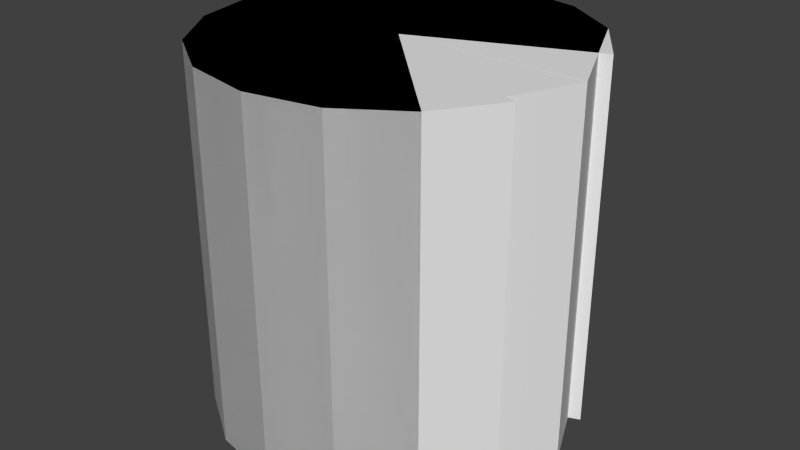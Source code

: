 # Source: Pacman.blend  (saved by Blender 2.63.0; exported with 4.5.12 LTS)
import bpy
from mathutils import Matrix  # noqa: F401  (used for matrix-valued properties, if any)

bpy.ops.wm.read_factory_settings(use_empty=True)
scene = bpy.context.scene
scene.name = 'Scene'

# ---- collections
col_collection_1 = bpy.data.collections.new('Collection 1'); scene.collection.children.link(col_collection_1)

# ---- world
world_world = bpy.data.worlds.new('World'); scene.world = world_world
world_world.color = (0.05088, 0.05088, 0.05088)
world_world.use_sun_shadow = False
world_world.sun_shadow_jitter_overblur = 0.0
world_world.cycles.sampling_method = 'MANUAL'
world_world.cycles.sample_map_resolution = 256

# ---- meshes
me_cylinder_001 = bpy.data.meshes.new('Cylinder.001')
me_cylinder_001.from_pydata([(0.0, 0.5, -0.5), (0.1913, 0.4619, -0.5), (0.3536, 0.3536, -0.5), (0.4619, 0.1913, -0.5), (0.4619, -0.1913, -0.5), (0.3536, -0.3536, -0.5), (0.1913, -0.4619, -0.5), (7.55e-08, -0.5, -0.5), (-0.1913, -0.4619, -0.5), (-0.3536, -0.3536, -0.5), (-0.4619, -0.1913, -0.5), (-0.5, 5.962e-09, -0.5), (-0.4619, 0.1913, -0.5), (-0.3536, 0.3536, -0.5), (-0.1913, 0.4619, -0.5), (3.258e-07, 0.5, 0.5), (0.1913, 0.4619, 0.5), (0.3536, 0.3536, 0.5), (0.4619, 0.1913, 0.5), (0.4619, -0.1913, 0.5), (0.3536, -0.3536, 0.5), (0.1913, -0.4619, 0.5), (-9.656e-07, -0.5, 0.5), (-0.1913, -0.4619, 0.5), (-0.3536, -0.3536, 0.5), (-0.4619, -0.1913, 0.5), (-0.5, 1.285e-06, 0.5), (-0.4619, 0.1913, 0.5), (-0.3536, 0.3536, 0.5), (-0.1913, 0.4619, 0.5), (0.0, 0.0, -0.5), (0.0, 0.0, 0.5)], [], [(30, 0, 1), (31, 16, 15), (30, 1, 2), (31, 17, 16), (30, 2, 3), (31, 18, 17), (30, 4, 5), (31, 20, 19), (30, 5, 6), (31, 21, 20), (30, 6, 7), (31, 22, 21), (30, 7, 8), (31, 23, 22), (30, 8, 9), (31, 24, 23), (30, 9, 10), (31, 25, 24), (30, 10, 11), (31, 26, 25), (30, 11, 12), (31, 27, 26), (30, 12, 13), (31, 28, 27), (30, 13, 14), (31, 29, 28), (14, 0, 30), (31, 15, 29), (0, 15, 16, 1), (1, 16, 17, 2), (2, 17, 18, 3), (4, 19, 20, 5), (5, 20, 21, 6), (6, 21, 22, 7), (7, 22, 23, 8), (8, 23, 24, 9), (9, 24, 25, 10), (10, 25, 26, 11), (11, 26, 27, 12), (12, 27, 28, 13), (13, 28, 29, 14), (15, 0, 14, 29), (4, 30, 31, 19), (3, 18, 31, 30)])
_uv = me_cylinder_001.uv_layers.new(name='UVMap')
_uv.uv.foreach_set('vector', [0.509, 0.1697, 0.4129, 0.02583, 0.4752, 0.0, 0.1697, 0.1697, 0.3135, 0.2657, 0.2657, 0.3135, 0.509, 0.1697, 0.4752, 0.0, 0.5427, 2.062e-08, 0.1697, 0.1697, 0.3393, 0.2034, 0.3135, 0.2657, 0.509, 0.1697, 0.5427, 2.062e-08, 0.6051, 0.02583, 0.1697, 0.1697, 0.3393, 0.1359, 0.3393, 0.2034, 0.509, 0.1697, 0.6786, 0.1359, 0.6786, 0.2034, 0.1697, 0.1697, 0.2034, 0.0, 0.2657, 0.02583, 0.509, 0.1697, 0.6786, 0.2034, 0.6528, 0.2657, 0.1697, 0.1697, 0.1359, 1.031e-07, 0.2034, 0.0, 0.509, 0.1697, 0.6528, 0.2657, 0.6051, 0.3135, 0.1697, 0.1697, 0.07355, 0.02583, 0.1359, 1.031e-07, 0.509, 0.1697, 0.6051, 0.3135, 0.5427, 0.3393, 0.1697, 0.1697, 0.02583, 0.07355, 0.07355, 0.02583, 0.509, 0.1697, 0.5427, 0.3393, 0.4752, 0.3393, 0.1697, 0.1697, 0.0, 0.1359, 0.02583, 0.07355, 0.509, 0.1697, 0.4752, 0.3393, 0.4129, 0.3135, 0.1697, 0.1697, 1.547e-07, 0.2034, 0.0, 0.1359, 0.509, 0.1697, 0.4129, 0.3135, 0.3651, 0.2657, 0.1697, 0.1697, 0.02583, 0.2658, 1.547e-07, 0.2034, 0.509, 0.1697, 0.3651, 0.2657, 0.3393, 0.2034, 0.1697, 0.1697, 0.07355, 0.3135, 0.02583, 0.2658, 0.509, 0.1697, 0.3393, 0.2034, 0.3393, 0.1359, 0.1697, 0.1697, 0.1359, 0.3393, 0.07355, 0.3135, 0.509, 0.1697, 0.3393, 0.1359, 0.3651, 0.07355, 0.1697, 0.1697, 0.2034, 0.3393, 0.1359, 0.3393, 0.3651, 0.07355, 0.4129, 0.02583, 0.509, 0.1697, 0.1697, 0.1697, 0.2657, 0.3135, 0.2034, 0.3393, 0.3876, 0.6606, 0.3867, 0.3635, 0.4436, 0.3633, 0.4445, 0.6605, 0.4445, 0.6605, 0.4436, 0.3633, 0.5004, 0.3631, 0.5014, 0.6603, 0.5014, 0.6603, 0.5004, 0.3631, 0.5486, 0.363, 0.5496, 0.6601, 0.4005, 0.6876, 0.4014, 0.9847, 0.3446, 0.9849, 0.3437, 0.6877, 0.3437, 0.6877, 0.3446, 0.9849, 0.2877, 0.9851, 0.2868, 0.6879, 0.5505, 0.6608, 0.5496, 0.3636, 0.6031, 0.3634, 0.604, 0.6606, 0.604, 0.6606, 0.6031, 0.3634, 0.6611, 0.3633, 0.662, 0.6604, 0.662, 0.6604, 0.6611, 0.3633, 0.7146, 0.3631, 0.7156, 0.6603, 0.7156, 0.6603, 0.7146, 0.3631, 0.7556, 0.363, 0.7566, 0.6601, 0.2532, 0.363, 0.2541, 0.6601, 0.2005, 0.6603, 0.1996, 0.3631, 0.1996, 0.3631, 0.2005, 0.6603, 0.1425, 0.6605, 0.1416, 0.3633, 0.1416, 0.3633, 0.1425, 0.6605, 0.08899, 0.6606, 0.08808, 0.3635, 0.08808, 0.3635, 0.08899, 0.6606, 0.048, 0.6608, 0.04709, 0.3636, 0.3867, 0.3635, 0.3876, 0.6606, 0.3394, 0.6608, 0.3385, 0.3636, 0.906, 0.6601, 0.7575, 0.6606, 0.7566, 0.3634, 0.9051, 0.363, 0.7255, 0.6875, 0.7264, 0.9847, 0.5891, 0.9851, 0.5882, 0.6879])
_ca = me_cylinder_001.color_attributes.new('Col', 'BYTE_COLOR', 'CORNER')
_ca.data.foreach_set('color', [1.0, 1.0, 1.0, 1.0, 1.0, 1.0, 1.0, 1.0, 1.0, 1.0, 1.0, 1.0, 1.0, 1.0, 1.0, 1.0, 1.0, 1.0, 1.0, 1.0, 1.0, 1.0, 1.0, 1.0, 1.0, 1.0, 1.0, 1.0, 1.0, 1.0, 1.0, 1.0, 1.0, 1.0, 1.0, 1.0, 1.0, 1.0, 1.0, 1.0, 1.0, 1.0, 1.0, 1.0, 1.0, 1.0, 1.0, 1.0, 1.0, 1.0, 1.0, 1.0, 1.0, 1.0, 1.0, 1.0, 1.0, 1.0, 1.0, 1.0, 1.0, 1.0, 1.0, 1.0, 1.0, 1.0, 1.0, 1.0, 1.0, 1.0, 1.0, 1.0, 1.0, 1.0, 1.0, 1.0, 1.0, 1.0, 1.0, 1.0, 1.0, 1.0, 1.0, 1.0, 1.0, 1.0, 1.0, 1.0, 1.0, 1.0, 1.0, 1.0, 1.0, 1.0, 1.0, 1.0, 1.0, 1.0, 1.0, 1.0, 1.0, 1.0, 1.0, 1.0, 1.0, 1.0, 1.0, 1.0, 1.0, 1.0, 1.0, 1.0, 1.0, 1.0, 1.0, 1.0, 1.0, 1.0, 1.0, 1.0, 1.0, 1.0, 1.0, 1.0, 1.0, 1.0, 1.0, 1.0, 1.0, 1.0, 1.0, 1.0, 1.0, 1.0, 1.0, 1.0, 1.0, 1.0, 1.0, 1.0, 1.0, 1.0, 1.0, 1.0, 1.0, 1.0, 1.0, 1.0, 1.0, 1.0, 1.0, 1.0, 1.0, 1.0, 1.0, 1.0, 1.0, 1.0, 1.0, 1.0, 1.0, 1.0, 1.0, 1.0, 1.0, 1.0, 1.0, 1.0, 1.0, 1.0, 1.0, 1.0, 1.0, 1.0, 1.0, 1.0, 1.0, 1.0, 1.0, 1.0, 1.0, 1.0, 1.0, 1.0, 1.0, 1.0, 1.0, 1.0, 1.0, 1.0, 1.0, 1.0, 1.0, 1.0, 1.0, 1.0, 1.0, 1.0, 1.0, 1.0, 1.0, 1.0, 1.0, 1.0, 1.0, 1.0, 1.0, 1.0, 1.0, 1.0, 1.0, 1.0, 1.0, 1.0, 1.0, 1.0, 1.0, 1.0, 1.0, 1.0, 1.0, 1.0, 1.0, 1.0, 1.0, 1.0, 1.0, 1.0, 1.0, 1.0, 1.0, 1.0, 1.0, 1.0, 1.0, 1.0, 1.0, 1.0, 1.0, 1.0, 1.0, 1.0, 1.0, 1.0, 1.0, 1.0, 1.0, 1.0, 1.0, 1.0, 1.0, 1.0, 1.0, 1.0, 1.0, 1.0, 1.0, 1.0, 1.0, 1.0, 1.0, 1.0, 1.0, 1.0, 1.0, 1.0, 1.0, 1.0, 1.0, 1.0, 1.0, 1.0, 1.0, 1.0, 1.0, 1.0, 1.0, 1.0, 1.0, 1.0, 1.0, 1.0, 1.0, 1.0, 1.0, 1.0, 1.0, 1.0, 1.0, 1.0, 1.0, 1.0, 1.0, 1.0, 1.0, 1.0, 1.0, 1.0, 1.0, 1.0, 1.0, 1.0, 1.0, 1.0, 1.0, 1.0, 1.0, 1.0, 1.0, 1.0, 1.0, 1.0, 1.0, 1.0, 1.0, 1.0, 1.0, 1.0, 1.0, 1.0, 1.0, 1.0, 1.0, 1.0, 1.0, 1.0, 1.0, 1.0, 1.0, 1.0, 1.0, 1.0, 1.0, 1.0, 1.0, 1.0, 1.0, 1.0, 1.0, 1.0, 1.0, 1.0, 1.0, 1.0, 1.0, 1.0, 1.0, 1.0, 1.0, 1.0, 1.0, 1.0, 1.0, 1.0, 1.0, 1.0, 1.0, 1.0, 1.0, 1.0, 1.0, 1.0, 1.0, 1.0, 1.0, 1.0, 1.0, 1.0, 1.0, 1.0, 1.0, 1.0, 1.0, 1.0, 1.0, 1.0, 1.0, 1.0, 1.0, 1.0, 1.0, 1.0, 1.0, 1.0, 1.0, 1.0, 1.0, 1.0, 1.0, 1.0, 1.0, 1.0, 1.0, 1.0, 1.0, 1.0, 1.0, 1.0, 1.0, 1.0, 1.0, 1.0, 1.0, 1.0, 1.0, 1.0, 1.0, 1.0, 1.0, 1.0, 1.0, 1.0, 1.0, 1.0, 1.0, 1.0, 1.0, 1.0, 1.0, 1.0, 1.0, 1.0, 1.0, 1.0, 1.0, 1.0, 1.0, 1.0, 1.0, 1.0, 1.0, 1.0, 1.0, 1.0, 1.0, 1.0, 1.0, 1.0, 1.0, 1.0, 1.0, 1.0, 1.0, 1.0, 1.0, 1.0, 1.0, 1.0, 1.0, 1.0, 1.0, 1.0, 1.0, 1.0, 1.0, 1.0, 1.0, 1.0, 1.0, 1.0, 1.0, 1.0, 1.0, 1.0, 1.0, 1.0, 1.0, 1.0, 1.0, 1.0, 1.0, 1.0, 1.0, 1.0, 1.0, 1.0, 1.0, 1.0, 1.0, 1.0, 1.0, 1.0, 1.0, 1.0, 1.0, 1.0, 1.0, 1.0, 1.0, 1.0, 1.0, 1.0, 1.0, 1.0, 1.0, 1.0, 1.0, 1.0, 1.0, 1.0, 1.0, 1.0, 1.0, 1.0, 1.0, 1.0, 1.0, 1.0, 1.0, 1.0, 1.0, 1.0, 1.0, 1.0, 1.0, 1.0, 1.0, 1.0, 1.0, 1.0, 1.0, 1.0, 1.0, 1.0, 1.0, 1.0, 1.0, 1.0, 1.0, 1.0, 1.0, 1.0, 1.0, 1.0, 1.0, 1.0, 1.0, 1.0, 1.0, 1.0, 1.0, 1.0, 1.0, 1.0, 1.0, 1.0, 1.0, 1.0, 1.0, 1.0, 1.0, 1.0, 1.0, 1.0, 1.0, 1.0, 1.0, 1.0, 1.0, 1.0, 1.0, 1.0, 1.0, 1.0, 1.0, 1.0, 1.0, 1.0, 1.0, 1.0, 1.0, 1.0, 1.0, 1.0, 1.0, 1.0, 1.0, 1.0, 1.0, 1.0, 1.0, 1.0, 1.0, 1.0, 1.0, 1.0, 1.0, 1.0, 1.0, 1.0, 1.0, 1.0])
me_cylinder_001.use_remesh_preserve_volume = False
me_cylinder_001.use_remesh_preserve_attributes = False
me_cylinder_001.use_mirror_vertex_groups = False
me_cylinder_001.update()
me_cylinder = bpy.data.meshes.new('Cylinder')
me_cylinder.from_pydata([(0.0, 0.5, -0.5), (0.1913, 0.4619, -0.5), (0.3536, 0.3536, -0.5), (0.5093, 0.003204, -0.5), (0.5093, -0.002578, -0.5001), (0.3536, -0.3536, -0.5), (0.1913, -0.4619, -0.5), (7.55e-08, -0.5, -0.5), (-0.1913, -0.4619, -0.5), (-0.3536, -0.3536, -0.5), (-0.4619, -0.1913, -0.5), (-0.5, 5.962e-09, -0.5), (-0.4619, 0.1913, -0.5), (-0.3536, 0.3536, -0.5), (-0.1913, 0.4619, -0.5), (3.258e-07, 0.5, 0.5), (0.1913, 0.4619, 0.5), (0.3536, 0.3536, 0.5), (0.5093, 0.003203, 0.5), (0.5093, -0.002579, 0.4999), (0.3536, -0.3536, 0.5), (0.1913, -0.4619, 0.5), (-9.656e-07, -0.5, 0.5), (-0.1913, -0.4619, 0.5), (-0.3536, -0.3536, 0.5), (-0.4619, -0.1913, 0.5), (-0.5, 1.285e-06, 0.5), (-0.4619, 0.1913, 0.5), (-0.3536, 0.3536, 0.5), (-0.1913, 0.4619, 0.5), (0.0, 0.0, -0.5), (0.0, 0.0, 0.5)], [], [(30, 0, 1), (31, 16, 15), (30, 1, 2), (31, 17, 16), (30, 2, 3), (31, 18, 17), (30, 4, 5), (31, 20, 19), (30, 5, 6), (31, 21, 20), (30, 6, 7), (31, 22, 21), (30, 7, 8), (31, 23, 22), (30, 8, 9), (31, 24, 23), (30, 9, 10), (31, 25, 24), (30, 10, 11), (31, 26, 25), (30, 11, 12), (31, 27, 26), (30, 12, 13), (31, 28, 27), (30, 13, 14), (31, 29, 28), (14, 0, 30), (31, 15, 29), (0, 15, 16, 1), (1, 16, 17, 2), (2, 17, 18, 3), (4, 19, 20, 5), (5, 20, 21, 6), (6, 21, 22, 7), (7, 22, 23, 8), (8, 23, 24, 9), (9, 24, 25, 10), (10, 25, 26, 11), (11, 26, 27, 12), (12, 27, 28, 13), (13, 28, 29, 14), (15, 0, 14, 29), (4, 30, 31, 19), (3, 18, 31, 30)])
_uv = me_cylinder.uv_layers.new(name='UVMap')
_uv.uv.foreach_set('vector', [0.509, 0.1697, 0.4129, 0.02583, 0.4752, 0.0, 0.1697, 0.1697, 0.3135, 0.2657, 0.2657, 0.3135, 0.509, 0.1697, 0.4752, 0.0, 0.5427, 2.062e-08, 0.1697, 0.1697, 0.3393, 0.2034, 0.3135, 0.2657, 0.509, 0.1697, 0.5427, 2.062e-08, 0.6051, 0.02583, 0.1697, 0.1697, 0.3393, 0.1359, 0.3393, 0.2034, 0.509, 0.1697, 0.6786, 0.1359, 0.6786, 0.2034, 0.1697, 0.1697, 0.2034, 0.0, 0.2657, 0.02583, 0.509, 0.1697, 0.6786, 0.2034, 0.6528, 0.2657, 0.1697, 0.1697, 0.1359, 1.031e-07, 0.2034, 0.0, 0.509, 0.1697, 0.6528, 0.2657, 0.6051, 0.3135, 0.1697, 0.1697, 0.07355, 0.02583, 0.1359, 1.031e-07, 0.509, 0.1697, 0.6051, 0.3135, 0.5427, 0.3393, 0.1697, 0.1697, 0.02583, 0.07355, 0.07355, 0.02583, 0.509, 0.1697, 0.5427, 0.3393, 0.4752, 0.3393, 0.1697, 0.1697, 0.0, 0.1359, 0.02583, 0.07355, 0.509, 0.1697, 0.4752, 0.3393, 0.4129, 0.3135, 0.1697, 0.1697, 1.547e-07, 0.2034, 0.0, 0.1359, 0.509, 0.1697, 0.4129, 0.3135, 0.3651, 0.2657, 0.1697, 0.1697, 0.02583, 0.2658, 1.547e-07, 0.2034, 0.509, 0.1697, 0.3651, 0.2657, 0.3393, 0.2034, 0.1697, 0.1697, 0.07355, 0.3135, 0.02583, 0.2658, 0.509, 0.1697, 0.3393, 0.2034, 0.3393, 0.1359, 0.1697, 0.1697, 0.1359, 0.3393, 0.07355, 0.3135, 0.509, 0.1697, 0.3393, 0.1359, 0.3651, 0.07355, 0.1697, 0.1697, 0.2034, 0.3393, 0.1359, 0.3393, 0.3651, 0.07355, 0.4129, 0.02583, 0.509, 0.1697, 0.1697, 0.1697, 0.2657, 0.3135, 0.2034, 0.3393, 0.3876, 0.6606, 0.3867, 0.3635, 0.4436, 0.3633, 0.4445, 0.6605, 0.4445, 0.6605, 0.4436, 0.3633, 0.5004, 0.3631, 0.5014, 0.6603, 0.5014, 0.6603, 0.5004, 0.3631, 0.5486, 0.363, 0.5496, 0.6601, 0.4005, 0.6876, 0.4014, 0.9847, 0.3446, 0.9849, 0.3437, 0.6877, 0.3437, 0.6877, 0.3446, 0.9849, 0.2877, 0.9851, 0.2868, 0.6879, 0.5505, 0.6608, 0.5496, 0.3636, 0.6031, 0.3634, 0.604, 0.6606, 0.604, 0.6606, 0.6031, 0.3634, 0.6611, 0.3633, 0.662, 0.6604, 0.662, 0.6604, 0.6611, 0.3633, 0.7146, 0.3631, 0.7156, 0.6603, 0.7156, 0.6603, 0.7146, 0.3631, 0.7556, 0.363, 0.7566, 0.6601, 0.2532, 0.363, 0.2541, 0.6601, 0.2005, 0.6603, 0.1996, 0.3631, 0.1996, 0.3631, 0.2005, 0.6603, 0.1425, 0.6605, 0.1416, 0.3633, 0.1416, 0.3633, 0.1425, 0.6605, 0.08899, 0.6606, 0.08808, 0.3635, 0.08808, 0.3635, 0.08899, 0.6606, 0.048, 0.6608, 0.04709, 0.3636, 0.3867, 0.3635, 0.3876, 0.6606, 0.3394, 0.6608, 0.3385, 0.3636, 0.906, 0.6601, 0.7575, 0.6606, 0.7566, 0.3634, 0.9051, 0.363, 0.7255, 0.6875, 0.7264, 0.9847, 0.5891, 0.9851, 0.5882, 0.6879])
_ca = me_cylinder.color_attributes.new('Col', 'BYTE_COLOR', 'CORNER')
_ca.data.foreach_set('color', [1.0, 1.0, 1.0, 1.0, 1.0, 1.0, 1.0, 1.0, 1.0, 1.0, 1.0, 1.0, 1.0, 1.0, 1.0, 1.0, 1.0, 1.0, 1.0, 1.0, 1.0, 1.0, 1.0, 1.0, 1.0, 1.0, 1.0, 1.0, 1.0, 1.0, 1.0, 1.0, 1.0, 1.0, 1.0, 1.0, 1.0, 1.0, 1.0, 1.0, 1.0, 1.0, 1.0, 1.0, 1.0, 1.0, 1.0, 1.0, 1.0, 1.0, 1.0, 1.0, 1.0, 1.0, 1.0, 1.0, 1.0, 1.0, 1.0, 1.0, 1.0, 1.0, 1.0, 1.0, 1.0, 1.0, 1.0, 1.0, 1.0, 1.0, 1.0, 1.0, 1.0, 1.0, 1.0, 1.0, 1.0, 1.0, 1.0, 1.0, 1.0, 1.0, 1.0, 1.0, 1.0, 1.0, 1.0, 1.0, 1.0, 1.0, 1.0, 1.0, 1.0, 1.0, 1.0, 1.0, 1.0, 1.0, 1.0, 1.0, 1.0, 1.0, 1.0, 1.0, 1.0, 1.0, 1.0, 1.0, 1.0, 1.0, 1.0, 1.0, 1.0, 1.0, 1.0, 1.0, 1.0, 1.0, 1.0, 1.0, 1.0, 1.0, 1.0, 1.0, 1.0, 1.0, 1.0, 1.0, 1.0, 1.0, 1.0, 1.0, 1.0, 1.0, 1.0, 1.0, 1.0, 1.0, 1.0, 1.0, 1.0, 1.0, 1.0, 1.0, 1.0, 1.0, 1.0, 1.0, 1.0, 1.0, 1.0, 1.0, 1.0, 1.0, 1.0, 1.0, 1.0, 1.0, 1.0, 1.0, 1.0, 1.0, 1.0, 1.0, 1.0, 1.0, 1.0, 1.0, 1.0, 1.0, 1.0, 1.0, 1.0, 1.0, 1.0, 1.0, 1.0, 1.0, 1.0, 1.0, 1.0, 1.0, 1.0, 1.0, 1.0, 1.0, 1.0, 1.0, 1.0, 1.0, 1.0, 1.0, 1.0, 1.0, 1.0, 1.0, 1.0, 1.0, 1.0, 1.0, 1.0, 1.0, 1.0, 1.0, 1.0, 1.0, 1.0, 1.0, 1.0, 1.0, 1.0, 1.0, 1.0, 1.0, 1.0, 1.0, 1.0, 1.0, 1.0, 1.0, 1.0, 1.0, 1.0, 1.0, 1.0, 1.0, 1.0, 1.0, 1.0, 1.0, 1.0, 1.0, 1.0, 1.0, 1.0, 1.0, 1.0, 1.0, 1.0, 1.0, 1.0, 1.0, 1.0, 1.0, 1.0, 1.0, 1.0, 1.0, 1.0, 1.0, 1.0, 1.0, 1.0, 1.0, 1.0, 1.0, 1.0, 1.0, 1.0, 1.0, 1.0, 1.0, 1.0, 1.0, 1.0, 1.0, 1.0, 1.0, 1.0, 1.0, 1.0, 1.0, 1.0, 1.0, 1.0, 1.0, 1.0, 1.0, 1.0, 1.0, 1.0, 1.0, 1.0, 1.0, 1.0, 1.0, 1.0, 1.0, 1.0, 1.0, 1.0, 1.0, 1.0, 1.0, 1.0, 1.0, 1.0, 1.0, 1.0, 1.0, 1.0, 1.0, 1.0, 1.0, 1.0, 1.0, 1.0, 1.0, 1.0, 1.0, 1.0, 1.0, 1.0, 1.0, 1.0, 1.0, 1.0, 1.0, 1.0, 1.0, 1.0, 1.0, 1.0, 1.0, 1.0, 1.0, 1.0, 1.0, 1.0, 1.0, 1.0, 1.0, 1.0, 1.0, 1.0, 1.0, 1.0, 1.0, 1.0, 1.0, 1.0, 1.0, 1.0, 1.0, 1.0, 1.0, 1.0, 1.0, 1.0, 1.0, 1.0, 1.0, 1.0, 1.0, 1.0, 1.0, 1.0, 1.0, 1.0, 1.0, 1.0, 1.0, 1.0, 1.0, 1.0, 1.0, 1.0, 1.0, 1.0, 1.0, 1.0, 1.0, 1.0, 1.0, 1.0, 1.0, 1.0, 1.0, 1.0, 1.0, 1.0, 1.0, 1.0, 1.0, 1.0, 1.0, 1.0, 1.0, 1.0, 1.0, 1.0, 1.0, 1.0, 1.0, 1.0, 1.0, 1.0, 1.0, 1.0, 1.0, 1.0, 1.0, 1.0, 1.0, 1.0, 1.0, 1.0, 1.0, 1.0, 1.0, 1.0, 1.0, 1.0, 1.0, 1.0, 1.0, 1.0, 1.0, 1.0, 1.0, 1.0, 1.0, 1.0, 1.0, 1.0, 1.0, 1.0, 1.0, 1.0, 1.0, 1.0, 1.0, 1.0, 1.0, 1.0, 1.0, 1.0, 1.0, 1.0, 1.0, 1.0, 1.0, 1.0, 1.0, 1.0, 1.0, 1.0, 1.0, 1.0, 1.0, 1.0, 1.0, 1.0, 1.0, 1.0, 1.0, 1.0, 1.0, 1.0, 1.0, 1.0, 1.0, 1.0, 1.0, 1.0, 1.0, 1.0, 1.0, 1.0, 1.0, 1.0, 1.0, 1.0, 1.0, 1.0, 1.0, 1.0, 1.0, 1.0, 1.0, 1.0, 1.0, 1.0, 1.0, 1.0, 1.0, 1.0, 1.0, 1.0, 1.0, 1.0, 1.0, 1.0, 1.0, 1.0, 1.0, 1.0, 1.0, 1.0, 1.0, 1.0, 1.0, 1.0, 1.0, 1.0, 1.0, 1.0, 1.0, 1.0, 1.0, 1.0, 1.0, 1.0, 1.0, 1.0, 1.0, 1.0, 1.0, 1.0, 1.0, 1.0, 1.0, 1.0, 1.0, 1.0, 1.0, 1.0, 1.0, 1.0, 1.0, 1.0, 1.0, 1.0, 1.0, 1.0, 1.0, 1.0, 1.0, 1.0, 1.0, 1.0, 1.0, 1.0, 1.0, 1.0, 1.0, 1.0, 1.0, 1.0, 1.0, 1.0, 1.0, 1.0, 1.0, 1.0, 1.0, 1.0, 1.0, 1.0, 1.0, 1.0, 1.0, 1.0, 1.0, 1.0, 1.0, 1.0, 1.0, 1.0, 1.0, 1.0, 1.0, 1.0, 1.0, 1.0, 1.0, 1.0, 1.0, 1.0, 1.0, 1.0, 1.0, 1.0, 1.0, 1.0, 1.0, 1.0, 1.0, 1.0, 1.0, 1.0, 1.0])
me_cylinder.use_remesh_preserve_volume = False
me_cylinder.use_remesh_preserve_attributes = False
me_cylinder.use_mirror_vertex_groups = False
me_cylinder.update()

# ---- objects
ob_pacmanclosed = bpy.data.objects.new('Pacmanclosed', me_cylinder_001)
ob_pacmanopen = bpy.data.objects.new('Pacmanopen', me_cylinder)

# ---- transforms, parenting, visibility, modifiers, constraints
ob_pacmanclosed.location = (0.0, 0.0, 0.5)
ob_pacmanclosed.lineart.crease_threshold = 0.0
ob_pacmanopen.location = (0.0, 0.0, 0.5)
ob_pacmanopen.lineart.crease_threshold = 0.0

# ---- collection membership
col_collection_1.objects.link(ob_pacmanclosed)
col_collection_1.objects.link(ob_pacmanopen)

# ---- scene / render settings (as saved in the file)
scene.frame_start = 1; scene.frame_end = 250; scene.frame_set(1)
scene.render.engine = 'BLENDER_EEVEE_NEXT'
scene.render.image_settings.color_mode = 'RGB'
scene.render.image_settings.compression = 90
scene.render.resolution_percentage = 50
scene.render.dither_intensity = 0.0
scene.render.bake_margin = 2
scene.render.bake_bias = 0.0
scene.cycles.use_denoising = False
scene.cycles.samples = 10
scene.cycles.sampling_pattern = 'TABULATED_SOBOL'
scene.cycles.light_sampling_threshold = 0.0
scene.cycles.use_adaptive_sampling = False
scene.cycles.use_light_tree = False
scene.cycles.blur_glossy = 0.0
scene.cycles.volume_bounces = 1
scene.cycles.pixel_filter_type = 'GAUSSIAN'
scene.cycles.sample_clamp_indirect = 0.0
scene.view_settings.view_transform = 'Standard'
bpy.context.view_layer.update()

# ---- added for rendering (the .blend has no active camera and no usable light): camera, sun
cam_auto = bpy.data.cameras.new('AutoCamera')
cam_auto.lens = 50.0
cam_auto.sensor_width = 36.0
cam_auto.clip_end = 1000.0
ob_auto_camera = bpy.data.objects.new('AutoCamera', cam_auto)
scene.collection.objects.link(ob_auto_camera)
ob_auto_camera.location = (1.61225, -1.92911, 1.78604)
ob_auto_camera.rotation_euler = (1.09748, -7.21219e-08, 0.694738)
scene.camera = ob_auto_camera
light_auto_sun = bpy.data.lights.new('AutoSun', 'SUN')
light_auto_sun.energy = 3.0
light_auto_sun.angle = 0.0523599
ob_auto_sun = bpy.data.objects.new('AutoSun', light_auto_sun)
scene.collection.objects.link(ob_auto_sun)
ob_auto_sun.rotation_euler = (0.872665, 0.174533, 0.523599)
bpy.context.view_layer.update()
